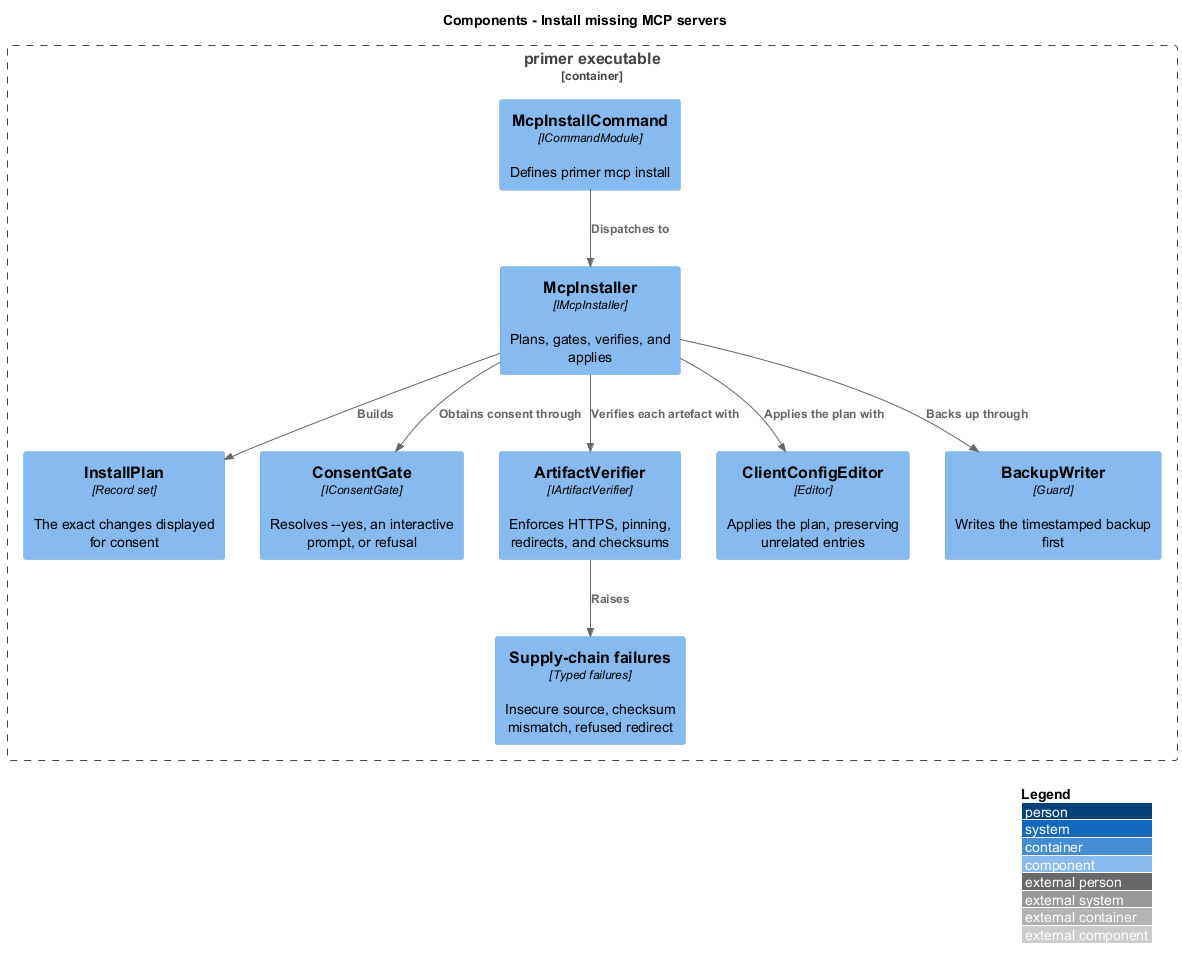

The diagram above was rendered by PlantUML. Its source (embedded in the PNG):
@startuml
!include <C4/C4_Component>
LAYOUT_WITH_LEGEND()
title Components - Install missing MCP servers

Container_Boundary(exe, "primer executable") {
  Component(command, "McpInstallCommand", "ICommandModule", "Defines primer mcp install")
  Component(installer, "McpInstaller", "IMcpInstaller", "Plans, gates, verifies, and applies")
  Component(plan, "InstallPlan", "Record set", "The exact changes displayed for consent")
  Component(gate, "ConsentGate", "IConsentGate", "Resolves --yes, an interactive prompt, or refusal")
  Component(verifier, "ArtifactVerifier", "IArtifactVerifier", "Enforces HTTPS, pinning, redirects, and checksums")
  Component(editor, "ClientConfigEditor", "Editor", "Applies the plan, preserving unrelated entries")
  Component(backup, "BackupWriter", "Guard", "Writes the timestamped backup first")
  Component(errors, "Supply-chain failures", "Typed failures", "Insecure source, checksum mismatch, refused redirect")
}

Rel(command, installer, "Dispatches to")
Rel(installer, plan, "Builds")
Rel(installer, gate, "Obtains consent through")
Rel(installer, verifier, "Verifies each artefact with")
Rel(verifier, errors, "Raises")
Rel(installer, backup, "Backs up through")
Rel(installer, editor, "Applies the plan with")
@enduml